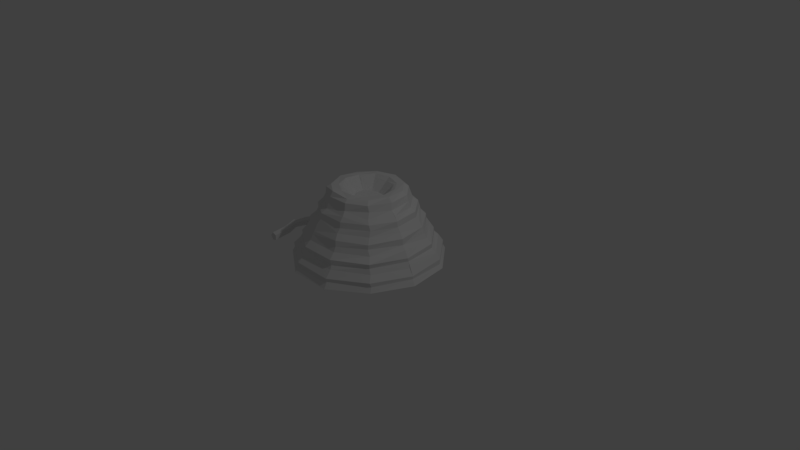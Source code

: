 # Source: rope.blend  (saved by Blender 2.79.0; exported with 4.5.12 LTS)
import bpy
from mathutils import Matrix  # noqa: F401  (used for matrix-valued properties, if any)

bpy.ops.wm.read_factory_settings(use_empty=True)
scene = bpy.context.scene
scene.name = 'Scene'

# ---- collections
col_collection_1 = bpy.data.collections.new('Collection 1'); scene.collection.children.link(col_collection_1)

# ---- world
world_world = bpy.data.worlds.new('World'); scene.world = world_world
world_world.color = (0.05088, 0.05088, 0.05088)
world_world.use_sun_shadow = False
world_world.sun_shadow_jitter_overblur = 0.0
world_world.cycles.sampling_method = 'MANUAL'

# ---- cameras
cam_camera = bpy.data.cameras.new('Camera')
cam_camera.clip_end = 100.0
cam_camera.lens = 35.0
cam_camera.sensor_width = 32.0
cam_camera.sensor_height = 18.0
cam_camera.ortho_scale = 7.314
cam_camera.dof.focus_distance = 0.0
cam_camera.dof.aperture_fstop = 128.0

# ---- lights
light_lamp = bpy.data.lights.new('Lamp', 'POINT')
light_lamp.transmission_factor = 0.0
light_lamp.cutoff_distance = 30.0
light_lamp.energy = 100.0
light_lamp.shadow_buffer_clip_start = 1.001
light_lamp.shadow_soft_size = 0.1
light_lamp.shadow_maximum_resolution = 0.006
light_lamp.use_absolute_resolution = True

# ---- meshes
me_circle_001 = bpy.data.meshes.new('Circle.001')
me_circle_001.from_pydata([(0.0, 1.0, 0.0), (-0.9511, 0.309, 0.0), (-0.5878, -0.809, 0.0), (0.5878, -0.809, 0.0), (0.9511, 0.309, 0.0), (-0.9511, 0.3013, -6.354), (-2.99e-07, 0.9749, -6.508), (-0.5878, -0.7887, -6.105), (0.5878, -0.7887, -6.105), (0.9511, 0.3013, -6.354), (-0.9511, -0.4534, -9.656), (4.164e-07, 0.2083, -9.855), (-0.5878, -1.524, -9.334), (0.5878, -1.524, -9.334), (0.9511, -0.4534, -9.656), (-0.9511, -2.033, -12.66), (5.41e-07, -1.462, -13.05), (-0.5878, -2.956, -12.03), (0.5878, -2.956, -12.03), (0.9511, -2.033, -12.66), (-0.9511, -5.686, -14.17), (-1.944e-08, -5.506, -14.84), (-0.5878, -5.977, -13.09), (0.5878, -5.977, -13.09), (0.9511, -5.686, -14.17), (-0.9511, -8.894, -16.57), (1.106e-06, -8.389, -17.04), (-0.5878, -9.711, -15.8), (0.5878, -9.711, -15.8), (0.9511, -8.894, -16.57)], [], [(1, 2, 3, 4, 0), (0, 6, 5, 1), (3, 8, 13, 14, 9, 4), (2, 7, 8, 3), (4, 9, 6, 0), (9, 14, 11, 6), (13, 18, 19, 14), (7, 12, 13, 8), (6, 11, 10, 5), (1, 5, 10, 12, 7, 2), (19, 24, 21, 16), (10, 15, 17, 12), (14, 19, 16, 11), (12, 17, 18, 13), (11, 16, 15, 10), (23, 28, 29, 24), (17, 22, 23, 18), (16, 21, 20, 15), (18, 23, 24, 19), (15, 20, 22, 17), (25, 26, 29, 28, 27), (20, 25, 27, 22), (24, 29, 26, 21), (22, 27, 28, 23), (21, 26, 25, 20)])
me_circle_001.use_remesh_preserve_volume = False
me_circle_001.use_remesh_preserve_attributes = False
me_circle_001.use_mirror_vertex_groups = False
me_circle_001.update()
me_circle = bpy.data.meshes.new('Circle')
me_circle.from_pydata([(0.002433, 0.4632, 0.9683), (-0.2457, 0.3715, 0.9692), (-0.4104, 0.1822, 0.9629), (-0.4658, -0.0539, 0.9649), (-0.3589, -0.2943, 0.9595), (-0.14, -0.448, 0.9773), (0.1224, -0.4407, 0.9546), (0.3471, -0.3008, 0.9667), (0.4599, -0.06901, 0.977), (0.4196, 0.1946, 0.9651), (0.254, 0.3705, 0.9642), (0.5419, 0.8407, -0.002133), (0.9094, 0.4157, -0.0003538), (0.992, -0.1445, 0.0001815), (0.7528, -0.6479, -0.004067), (0.283, -0.9689, -0.01209), (-0.2809, -0.9711, -0.007937), (-0.7486, -0.6582, 0.002451), (-0.9984, -0.1387, 0.003767), (-0.9177, 0.4065, 0.001863), (-0.5349, 0.8481, 0.002451), (-0.01276, 1.004, -0.01367), (0.1437, -0.493, 0.9225), (0.1549, -0.5131, 0.8313), (0.1733, -0.5607, 0.7762), (0.1759, -0.6038, 0.7185), (0.1811, -0.6152, 0.6455), (0.1795, -0.6549, 0.5895), (0.2065, -0.7106, 0.5207), (0.2184, -0.7223, 0.4489), (0.221, -0.7533, 0.3869), (0.2325, -0.8259, 0.3132), (0.2484, -0.8192, 0.2449), (0.2616, -0.8464, 0.1996), (0.2701, -0.9269, 0.1092), (0.2738, -0.919, 0.06779), (-0.5097, -0.07542, 0.9145), (-0.538, -0.07768, 0.8336), (-0.5643, -0.08805, 0.7683), (-0.6214, -0.08934, 0.7161), (-0.6234, -0.07971, 0.6542), (-0.6699, -0.09658, 0.5799), (-0.7258, -0.1129, 0.5016), (-0.7285, -0.09743, 0.4535), (-0.7645, -0.1195, 0.3948), (-0.8362, -0.1227, 0.3228), (-0.8575, -0.1163, 0.2572), (-0.8905, -0.1313, 0.2032), (-0.9531, -0.1369, 0.1188), (-0.9416, -0.1383, 0.07004), (0.2859, 0.4239, 0.9206), (0.2861, 0.4527, 0.8505), (0.3154, 0.47, 0.7623), (0.3512, 0.5267, 0.7141), (0.3469, 0.5566, 0.6431), (0.3649, 0.5572, 0.5915), (0.4004, 0.6195, 0.5154), (0.3955, 0.6332, 0.4524), (0.4236, 0.6603, 0.3864), (0.4572, 0.7102, 0.3053), (0.4627, 0.7105, 0.2515), (0.4941, 0.7566, 0.2073), (0.5311, 0.8102, 0.1119), (0.5276, 0.8119, 0.05164), (0.0133, 0.5099, 0.9205), (-0.008445, 0.54, 0.8358), (0.0009241, 0.5727, 0.7717), (0.00629, 0.6378, 0.7129), (0.002974, 0.6477, 0.6499), (0.00902, 0.6881, 0.5793), (0.007723, 0.7472, 0.509), (0.0002938, 0.7381, 0.4372), (0.0018, 0.8442, 0.3168), (-0.006077, 0.8543, 0.2632), (-0.001114, 0.9068, 0.193), (-0.009942, 0.9635, 0.1142), (-0.006001, 0.9712, 0.07867), (0.3818, -0.3447, 0.9189), (0.4047, -0.3414, 0.8413), (0.4334, -0.3865, 0.7673), (0.4754, -0.4116, 0.7175), (0.5016, -0.4121, 0.649), (0.5135, -0.4423, 0.5805), (0.5517, -0.4904, 0.5096), (0.5493, -0.4986, 0.4537), (0.5935, -0.5078, 0.3796), (0.6563, -0.5724, 0.3172), (0.6494, -0.5654, 0.2604), (0.6817, -0.5781, 0.1951), (0.7254, -0.6322, 0.1156), (0.733, -0.6144, 0.062), (-0.2709, -0.9217, 0.0658), (-0.2757, -0.9238, 0.1115), (-0.2509, -0.8509, 0.1927), (-0.2413, -0.8274, 0.2595), (-0.239, -0.8304, 0.3129), (-0.2259, -0.7588, 0.3846), (-0.2145, -0.7237, 0.4596), (-0.2066, -0.7063, 0.4972), (-0.1956, -0.6592, 0.5868), (-0.1701, -0.6231, 0.6522), (-0.1803, -0.6048, 0.7172), (-0.1496, -0.541, 0.7699), (-0.1551, -0.5112, 0.8363), (-0.1447, -0.486, 0.9124), (-0.3938, -0.345, 0.9271), (-0.4036, -0.3495, 0.8383), (-0.4313, -0.3726, 0.7698), (-0.4809, -0.4165, 0.7086), (-0.473, -0.4229, 0.6394), (-0.4982, -0.4371, 0.5841), (-0.5611, -0.484, 0.5168), (-0.5716, -0.4974, 0.4401), (-0.5914, -0.5209, 0.3899), (-0.641, -0.5697, 0.3084), (-0.6451, -0.5597, 0.2565), (-0.6768, -0.5866, 0.1907), (-0.7388, -0.6356, 0.1156), (-0.7277, -0.6322, 0.06229), (-0.8782, 0.4033, 0.06484), (-0.8784, 0.3952, 0.1104), (-0.8115, 0.3704, 0.1926), (-0.78, 0.3564, 0.2583), (-0.7659, 0.3538, 0.3306), (-0.7103, 0.3258, 0.3928), (-0.6789, 0.3114, 0.4579), (-0.6772, 0.3091, 0.5202), (-0.6047, 0.2896, 0.5819), (-0.5843, 0.2635, 0.6425), (-0.5551, 0.2493, 0.7166), (-0.5256, 0.2416, 0.7728), (-0.4792, 0.2292, 0.826), (-0.4815, 0.2121, 0.9099), (-0.2798, 0.4346, 0.9157), (-0.2867, 0.4488, 0.8381), (-0.3052, 0.4829, 0.774), (-0.3377, 0.5304, 0.7116), (-0.3478, 0.5395, 0.6431), (-0.3794, 0.5643, 0.5793), (-0.4013, 0.6273, 0.5072), (-0.4, 0.6327, 0.4491), (-0.4229, 0.6611, 0.3854), (-0.459, 0.7138, 0.3173), (-0.4812, 0.7238, 0.2591), (-0.4809, 0.7367, 0.1935), (-0.53, 0.7929, 0.113), (-0.521, 0.7985, 0.07704), (0.8794, 0.3928, 0.0526), (0.8711, 0.4057, 0.1137), (0.8259, 0.3761, 0.1963), (0.7777, 0.3538, 0.258), (0.775, 0.3526, 0.315), (0.714, 0.3257, 0.3835), (0.6844, 0.3103, 0.4483), (0.66, 0.2994, 0.5224), (0.617, 0.2925, 0.5874), (0.585, 0.2625, 0.6433), (0.5733, 0.263, 0.7168), (0.5172, 0.2364, 0.7645), (0.4935, 0.2233, 0.8411), (0.4679, 0.2223, 0.9167), (0.4976, -0.05949, 0.9112), (0.52, -0.08277, 0.8218), (0.5784, -0.08373, 0.7687), (0.6222, -0.09287, 0.7155), (0.6346, -0.08888, 0.6445), (0.6742, -0.08696, 0.5868), (0.7301, -0.1008, 0.524), (0.7381, -0.1034, 0.4453), (0.7875, -0.1125, 0.4007), (0.844, -0.1217, 0.3134), (0.8469, -0.1116, 0.2695), (0.8818, -0.1249, 0.1935), (0.9458, -0.1358, 0.1124), (0.9469, -0.137, 0.07702), (-0.1942, 0.304, 0.9752), (-0.005062, 0.3617, 0.9723), (-0.3321, 0.1366, 0.9621), (-0.3479, -0.06612, 0.9722), (-0.2869, -0.2313, 0.9599), (-0.08997, -0.3463, 0.9649), (0.09995, -0.3409, 0.9663), (0.2568, -0.2367, 0.9625), (0.3552, -0.05168, 0.9676), (0.326, 0.1485, 0.969), (0.1982, 0.3042, 0.9617), (-0.1721, 0.267, 0.9364), (0.004494, 0.306, 0.9299), (-0.2903, 0.1316, 0.9371), (-0.3187, -0.0505, 0.9296), (-0.2383, -0.2088, 0.9353), (-0.08582, -0.3084, 0.9176), (0.08784, -0.3049, 0.9348), (0.2379, -0.2081, 0.9384), (0.3063, -0.04166, 0.9333), (0.2857, 0.1167, 0.9484), (0.1778, 0.2724, 0.9511), (-0.1049, 0.1591, 0.8129), (-0.002455, 0.1793, 0.8112), (-0.1776, 0.07413, 0.8146), (-0.1924, -0.01957, 0.808), (-0.1359, -0.1201, 0.8137), (-0.04939, -0.1833, 0.8222), (0.06355, -0.1797, 0.8104), (0.1393, -0.1222, 0.8167), (0.1765, -0.0204, 0.8125), (0.1758, 0.07655, 0.816), (0.0982, 0.162, 0.8149)], [], [(189, 200, 199, 188, 177, 178), (104, 22, 6, 5), (132, 36, 3, 2), (160, 50, 10, 9), (22, 77, 7, 6), (36, 105, 4, 3), (50, 64, 0, 10), (64, 133, 1, 0), (77, 161, 8, 7), (105, 104, 5, 4), (133, 132, 2, 1), (161, 160, 9, 8), (13, 12, 147, 174), (174, 147, 148, 173), (171, 150, 151, 170), (71, 57, 58, 59, 72), (168, 153, 154, 167), (165, 156, 157, 164), (164, 157, 158, 163), (163, 158, 159, 162), (162, 159, 160, 161), (20, 19, 119, 146), (146, 119, 120, 145), (145, 120, 121, 144), (27, 26, 100, 99, 98, 28), (142, 123, 124, 141), (141, 124, 125, 140), (140, 125, 126, 139), (139, 126, 127, 138), (138, 127, 128, 137), (137, 128, 129, 136), (134, 131, 132, 133), (17, 16, 91, 118), (118, 91, 92, 117), (117, 92, 93, 116), (116, 93, 94, 115), (115, 94, 95, 114), (114, 95, 96, 113), (113, 96, 97, 112), (112, 97, 98, 111), (111, 98, 99, 110), (110, 99, 100, 109), (109, 100, 101, 108), (108, 101, 102, 107), (107, 102, 103, 106), (106, 103, 104, 105), (14, 13, 174, 90), (90, 174, 173, 89), (89, 173, 172, 88), (88, 172, 171, 87), (87, 171, 170, 86), (86, 170, 169, 85), (85, 169, 168, 84), (84, 168, 167, 83), (83, 167, 166, 82), (82, 166, 165, 81), (81, 165, 164, 80), (141, 140, 71, 72, 142), (78, 162, 161, 77), (21, 20, 146, 76), (76, 146, 145, 75), (75, 145, 144, 74), (74, 144, 143, 73), (73, 143, 142, 72), (71, 140, 139, 70), (70, 139, 138, 69), (69, 138, 137, 68), (68, 137, 136, 67), (67, 136, 135, 66), (66, 135, 134, 65), (65, 134, 133, 64), (11, 21, 76, 63), (63, 76, 75, 62), (62, 75, 74, 61), (61, 74, 73, 60), (60, 73, 72, 59), (122, 123, 142, 143, 144, 121), (57, 71, 70, 56), (56, 70, 69, 55), (55, 69, 68, 54), (54, 68, 67, 53), (53, 67, 66, 52), (9, 10, 0, 1, 2, 3, 4, 179, 178, 177, 175, 176, 185, 184, 183, 182, 181, 180, 5, 6, 7, 8), (18, 17, 118, 49), (49, 118, 117, 48), (48, 117, 116, 47), (47, 116, 115, 46), (46, 115, 114, 45), (45, 114, 113, 44), (44, 113, 112, 43), (43, 112, 111, 42), (42, 111, 110, 41), (41, 110, 109, 40), (40, 109, 108, 39), (39, 108, 107, 38), (38, 107, 106, 37), (37, 106, 105, 36), (15, 14, 90, 35), (35, 90, 89, 34), (34, 89, 88, 33), (33, 88, 87, 32), (32, 87, 86, 31), (31, 86, 85, 30), (30, 85, 84, 29), (29, 84, 83, 28), (28, 83, 82, 27), (27, 82, 81, 26), (26, 81, 80, 25), (152, 153, 168, 169, 170, 151), (23, 78, 77, 22), (12, 11, 63, 147), (147, 63, 62, 148), (148, 62, 61, 149), (149, 61, 60, 150), (150, 60, 59, 151), (151, 59, 58, 152), (152, 58, 57, 153), (153, 57, 56, 154), (154, 56, 55, 155), (155, 55, 54, 156), (156, 54, 53, 157), (157, 53, 52, 158), (158, 52, 51, 159), (159, 51, 50, 160), (19, 18, 49, 119), (119, 49, 48, 120), (120, 48, 47, 121), (121, 47, 46, 122), (122, 46, 45, 123), (123, 45, 44, 124), (124, 44, 43, 125), (125, 43, 42, 126), (126, 42, 41, 127), (127, 41, 40, 128), (128, 40, 39, 129), (129, 39, 38, 130), (130, 38, 37, 131), (131, 37, 36, 132), (16, 15, 35, 91), (91, 35, 34, 92), (92, 34, 33, 93), (93, 33, 32, 94), (94, 32, 31, 95), (95, 31, 30, 96), (96, 30, 29, 97), (97, 29, 28, 98), (191, 202, 201, 190, 179, 180), (100, 26, 25, 101), (101, 25, 24, 102), (102, 24, 23, 103), (103, 23, 22, 104), (181, 182, 193, 192), (155, 156, 165, 166, 167, 154), (4, 5, 180, 179), (65, 64, 50, 51, 52, 66), (79, 78, 23, 24, 25, 80), (187, 186, 197, 198), (178, 179, 190, 189), (185, 176, 187, 196), (176, 175, 186, 187), (182, 183, 194, 193), (149, 150, 171, 172, 173, 148), (175, 177, 188, 186), (183, 184, 195, 194), (180, 181, 192, 191), (163, 162, 78, 79, 80, 164), (184, 185, 196, 195), (197, 199, 200, 201, 202, 203, 204, 205, 206, 207, 198), (193, 194, 205, 204), (186, 188, 199, 197), (194, 195, 206, 205), (191, 192, 203, 202), (195, 196, 207, 206), (192, 193, 204, 203), (189, 190, 201, 200), (196, 187, 198, 207), (130, 131, 134, 135, 136, 129)])
me_circle.use_remesh_preserve_volume = False
me_circle.use_remesh_preserve_attributes = False
me_circle.use_mirror_vertex_groups = False
me_circle.update()

# ---- objects
ob_circle_001 = bpy.data.objects.new('Circle.001', me_circle_001)
ob_circle = bpy.data.objects.new('Circle', me_circle)
ob_lamp = bpy.data.objects.new('Lamp', light_lamp)
ob_camera = bpy.data.objects.new('Camera', cam_camera)

# ---- transforms, parenting, visibility, modifiers, constraints
ob_circle_001.location = (-0.8275, 0.3393, 0.07638)
ob_circle_001.rotation_euler = (-0.7898, 1.571, 0.0)
ob_circle_001.scale = (0.05694, 0.05694, 0.05694)
ob_circle_001.lineart.crease_threshold = 0.0
ob_circle.location = (0.0, 0.0, 0.0)
ob_circle.lineart.crease_threshold = 0.0
ob_lamp.location = (4.076, 1.005, 5.904)
ob_lamp.rotation_euler = (0.6503, 0.05522, 1.866)
ob_lamp.lock_rotations_4d = False
ob_lamp.empty_display_type = 'ARROWS'
ob_lamp.color = (0.0, 0.0, 0.0, 0.0)
ob_lamp.lineart.crease_threshold = 0.0
ob_camera.location = (7.481, -6.508, 5.344)
ob_camera.rotation_euler = (1.109, 0.0, 0.8149)
ob_camera.lock_rotations_4d = False
ob_camera.empty_display_type = 'ARROWS'
ob_camera.color = (0.0, 0.0, 0.0, 0.0)
ob_camera.display_type = 'WIRE'
ob_camera.lineart.crease_threshold = 0.0

# ---- collection membership
col_collection_1.objects.link(ob_circle_001)
col_collection_1.objects.link(ob_circle)
col_collection_1.objects.link(ob_lamp)
col_collection_1.objects.link(ob_camera)

# ---- scene / render settings (as saved in the file)
scene.camera = ob_camera
scene.frame_start = 1; scene.frame_end = 250; scene.frame_set(1)
scene.render.engine = 'BLENDER_EEVEE_NEXT'
scene.render.resolution_percentage = 50
scene.render.dither_intensity = 0.0
scene.cycles.use_denoising = False
scene.cycles.samples = 128
scene.cycles.sampling_pattern = 'TABULATED_SOBOL'
scene.cycles.use_adaptive_sampling = False
scene.cycles.use_light_tree = False
scene.cycles.blur_glossy = 0.0
scene.cycles.sample_clamp_indirect = 0.0
scene.view_settings.view_transform = 'Standard'
bpy.context.view_layer.update()
